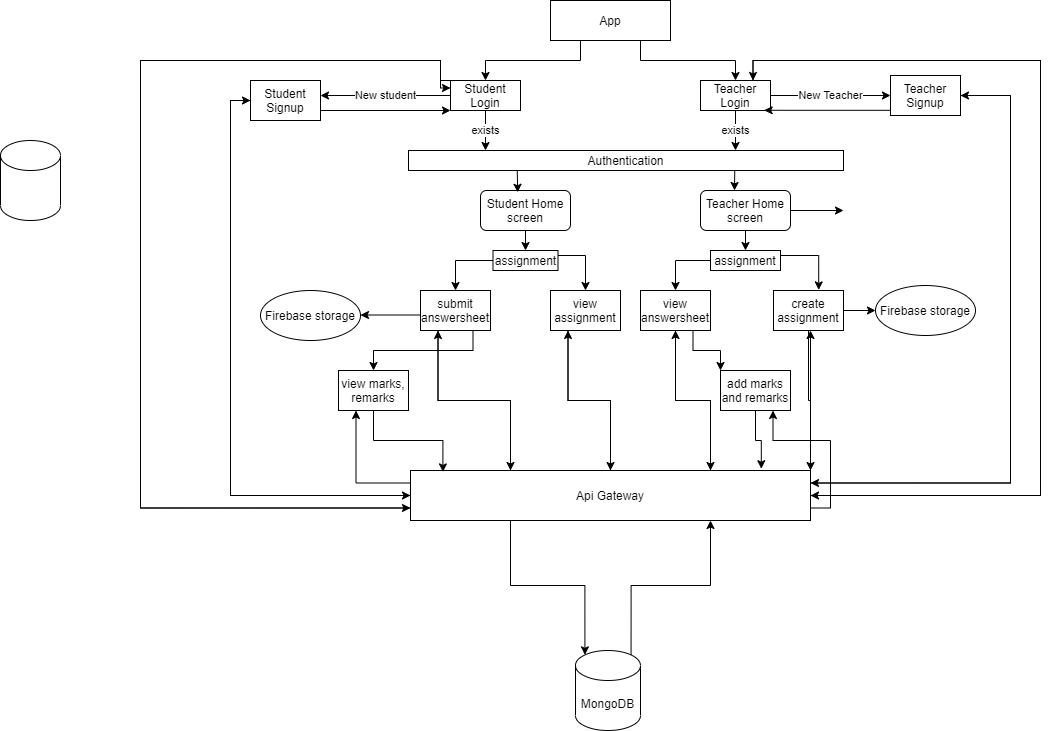

The diagram above was exported from draw.io. Its source (the exported page's mxGraphModel, read from the mxfile embedded in the PNG):
<mxGraphModel dx="1888" dy="1647" grid="1" gridSize="10" guides="1" tooltips="1" connect="1" arrows="1" fold="1" page="1" pageScale="1" pageWidth="850" pageHeight="1100" math="0" shadow="0">
  <root>
    <mxCell id="0" />
    <mxCell id="1" parent="0" />
    <mxCell id="lcJqnOGRFz5ue6Tff2Sw-20" style="edgeStyle=orthogonalEdgeStyle;rounded=0;orthogonalLoop=1;jettySize=auto;html=1;exitX=0.25;exitY=1;exitDx=0;exitDy=0;entryX=0.5;entryY=0;entryDx=0;entryDy=0;" edge="1" parent="1" source="lcJqnOGRFz5ue6Tff2Sw-1" target="lcJqnOGRFz5ue6Tff2Sw-6">
      <mxGeometry relative="1" as="geometry">
        <mxPoint x="380" as="targetPoint" />
      </mxGeometry>
    </mxCell>
    <mxCell id="lcJqnOGRFz5ue6Tff2Sw-21" style="edgeStyle=orthogonalEdgeStyle;rounded=0;orthogonalLoop=1;jettySize=auto;html=1;exitX=0.75;exitY=1;exitDx=0;exitDy=0;entryX=0.5;entryY=0;entryDx=0;entryDy=0;" edge="1" parent="1" source="lcJqnOGRFz5ue6Tff2Sw-1" target="lcJqnOGRFz5ue6Tff2Sw-7">
      <mxGeometry relative="1" as="geometry" />
    </mxCell>
    <mxCell id="lcJqnOGRFz5ue6Tff2Sw-1" value="App" style="whiteSpace=wrap;html=1;" vertex="1" parent="1">
      <mxGeometry x="350" y="-70" width="120" height="40" as="geometry" />
    </mxCell>
    <mxCell id="lcJqnOGRFz5ue6Tff2Sw-17" value="exists" style="edgeStyle=orthogonalEdgeStyle;rounded=0;orthogonalLoop=1;jettySize=auto;html=1;exitX=0.5;exitY=1;exitDx=0;exitDy=0;" edge="1" parent="1" source="lcJqnOGRFz5ue6Tff2Sw-6">
      <mxGeometry relative="1" as="geometry">
        <mxPoint x="285" y="80" as="targetPoint" />
      </mxGeometry>
    </mxCell>
    <mxCell id="lcJqnOGRFz5ue6Tff2Sw-25" value="New student" style="edgeStyle=orthogonalEdgeStyle;rounded=0;orthogonalLoop=1;jettySize=auto;html=1;exitX=0;exitY=0.5;exitDx=0;exitDy=0;" edge="1" parent="1" source="lcJqnOGRFz5ue6Tff2Sw-6">
      <mxGeometry relative="1" as="geometry">
        <mxPoint x="120" y="25" as="targetPoint" />
      </mxGeometry>
    </mxCell>
    <mxCell id="lcJqnOGRFz5ue6Tff2Sw-124" style="edgeStyle=orthogonalEdgeStyle;rounded=0;orthogonalLoop=1;jettySize=auto;html=1;exitX=0;exitY=0;exitDx=0;exitDy=0;entryX=0;entryY=0.75;entryDx=0;entryDy=0;" edge="1" parent="1" source="lcJqnOGRFz5ue6Tff2Sw-6" target="lcJqnOGRFz5ue6Tff2Sw-50">
      <mxGeometry relative="1" as="geometry">
        <mxPoint x="20" y="438" as="targetPoint" />
        <Array as="points">
          <mxPoint x="240" y="10" />
          <mxPoint x="240" y="-10" />
          <mxPoint x="-60" y="-10" />
          <mxPoint x="-60" y="438" />
        </Array>
      </mxGeometry>
    </mxCell>
    <mxCell id="lcJqnOGRFz5ue6Tff2Sw-6" value="Student Login" style="rounded=0;whiteSpace=wrap;html=1;" vertex="1" parent="1">
      <mxGeometry x="250" y="10" width="70" height="30" as="geometry" />
    </mxCell>
    <mxCell id="lcJqnOGRFz5ue6Tff2Sw-18" value="exists" style="edgeStyle=orthogonalEdgeStyle;rounded=0;orthogonalLoop=1;jettySize=auto;html=1;exitX=0.5;exitY=1;exitDx=0;exitDy=0;" edge="1" parent="1" source="lcJqnOGRFz5ue6Tff2Sw-7">
      <mxGeometry relative="1" as="geometry">
        <mxPoint x="535" y="80" as="targetPoint" />
        <Array as="points">
          <mxPoint x="535" y="60" />
        </Array>
      </mxGeometry>
    </mxCell>
    <mxCell id="lcJqnOGRFz5ue6Tff2Sw-28" value="New Teacher" style="edgeStyle=orthogonalEdgeStyle;rounded=0;orthogonalLoop=1;jettySize=auto;html=1;exitX=1;exitY=0.5;exitDx=0;exitDy=0;entryX=0;entryY=0.5;entryDx=0;entryDy=0;" edge="1" parent="1" source="lcJqnOGRFz5ue6Tff2Sw-7" target="lcJqnOGRFz5ue6Tff2Sw-27">
      <mxGeometry relative="1" as="geometry" />
    </mxCell>
    <mxCell id="lcJqnOGRFz5ue6Tff2Sw-128" style="edgeStyle=orthogonalEdgeStyle;rounded=0;orthogonalLoop=1;jettySize=auto;html=1;exitX=0.75;exitY=0;exitDx=0;exitDy=0;entryX=1;entryY=0.5;entryDx=0;entryDy=0;" edge="1" parent="1" source="lcJqnOGRFz5ue6Tff2Sw-7" target="lcJqnOGRFz5ue6Tff2Sw-50">
      <mxGeometry relative="1" as="geometry">
        <Array as="points">
          <mxPoint x="553" y="-10" />
          <mxPoint x="840" y="-10" />
          <mxPoint x="840" y="425" />
        </Array>
      </mxGeometry>
    </mxCell>
    <mxCell id="lcJqnOGRFz5ue6Tff2Sw-7" value="Teacher Login" style="rounded=0;whiteSpace=wrap;html=1;" vertex="1" parent="1">
      <mxGeometry x="500" y="10" width="70" height="30" as="geometry" />
    </mxCell>
    <mxCell id="lcJqnOGRFz5ue6Tff2Sw-30" style="edgeStyle=orthogonalEdgeStyle;rounded=0;orthogonalLoop=1;jettySize=auto;html=1;" edge="1" parent="1" source="lcJqnOGRFz5ue6Tff2Sw-19">
      <mxGeometry relative="1" as="geometry">
        <mxPoint x="250" y="40" as="targetPoint" />
        <Array as="points">
          <mxPoint x="250" y="40" />
        </Array>
      </mxGeometry>
    </mxCell>
    <mxCell id="lcJqnOGRFz5ue6Tff2Sw-122" style="edgeStyle=orthogonalEdgeStyle;rounded=0;orthogonalLoop=1;jettySize=auto;html=1;exitX=0;exitY=0.5;exitDx=0;exitDy=0;entryX=0;entryY=0.5;entryDx=0;entryDy=0;" edge="1" parent="1" source="lcJqnOGRFz5ue6Tff2Sw-19" target="lcJqnOGRFz5ue6Tff2Sw-50">
      <mxGeometry relative="1" as="geometry">
        <mxPoint x="170" y="438" as="targetPoint" />
      </mxGeometry>
    </mxCell>
    <mxCell id="lcJqnOGRFz5ue6Tff2Sw-19" value="Student Signup" style="rounded=0;whiteSpace=wrap;html=1;" vertex="1" parent="1">
      <mxGeometry x="50" y="10" width="70" height="40" as="geometry" />
    </mxCell>
    <mxCell id="lcJqnOGRFz5ue6Tff2Sw-31" style="edgeStyle=orthogonalEdgeStyle;rounded=0;orthogonalLoop=1;jettySize=auto;html=1;exitX=0;exitY=0.75;exitDx=0;exitDy=0;entryX=0.909;entryY=0.993;entryDx=0;entryDy=0;entryPerimeter=0;" edge="1" parent="1" source="lcJqnOGRFz5ue6Tff2Sw-27" target="lcJqnOGRFz5ue6Tff2Sw-7">
      <mxGeometry relative="1" as="geometry">
        <mxPoint x="570" y="35" as="targetPoint" />
        <Array as="points">
          <mxPoint x="690" y="40" />
        </Array>
      </mxGeometry>
    </mxCell>
    <mxCell id="lcJqnOGRFz5ue6Tff2Sw-126" style="edgeStyle=orthogonalEdgeStyle;rounded=0;orthogonalLoop=1;jettySize=auto;html=1;exitX=1;exitY=0.5;exitDx=0;exitDy=0;entryX=1;entryY=0.25;entryDx=0;entryDy=0;" edge="1" parent="1" source="lcJqnOGRFz5ue6Tff2Sw-27" target="lcJqnOGRFz5ue6Tff2Sw-50">
      <mxGeometry relative="1" as="geometry">
        <Array as="points">
          <mxPoint x="810" y="25" />
          <mxPoint x="810" y="413" />
        </Array>
      </mxGeometry>
    </mxCell>
    <mxCell id="lcJqnOGRFz5ue6Tff2Sw-27" value="Teacher Signup" style="rounded=0;whiteSpace=wrap;html=1;" vertex="1" parent="1">
      <mxGeometry x="690" y="5" width="70" height="40" as="geometry" />
    </mxCell>
    <mxCell id="lcJqnOGRFz5ue6Tff2Sw-60" style="edgeStyle=orthogonalEdgeStyle;rounded=0;orthogonalLoop=1;jettySize=auto;html=1;exitX=0.5;exitY=1;exitDx=0;exitDy=0;startArrow=none;" edge="1" parent="1" source="lcJqnOGRFz5ue6Tff2Sw-86">
      <mxGeometry relative="1" as="geometry">
        <mxPoint x="325" y="190" as="targetPoint" />
      </mxGeometry>
    </mxCell>
    <mxCell id="lcJqnOGRFz5ue6Tff2Sw-88" style="edgeStyle=orthogonalEdgeStyle;rounded=0;orthogonalLoop=1;jettySize=auto;html=1;exitX=0.5;exitY=1;exitDx=0;exitDy=0;entryX=0.5;entryY=0;entryDx=0;entryDy=0;" edge="1" parent="1" source="lcJqnOGRFz5ue6Tff2Sw-32" target="lcJqnOGRFz5ue6Tff2Sw-86">
      <mxGeometry relative="1" as="geometry" />
    </mxCell>
    <mxCell id="lcJqnOGRFz5ue6Tff2Sw-32" value="Student Home screen" style="rounded=1;whiteSpace=wrap;html=1;" vertex="1" parent="1">
      <mxGeometry x="280" y="120" width="90" height="40" as="geometry" />
    </mxCell>
    <mxCell id="lcJqnOGRFz5ue6Tff2Sw-74" style="edgeStyle=orthogonalEdgeStyle;rounded=0;orthogonalLoop=1;jettySize=auto;html=1;exitX=1;exitY=0.5;exitDx=0;exitDy=0;entryX=0;entryY=0.5;entryDx=0;entryDy=0;" edge="1" parent="1" source="lcJqnOGRFz5ue6Tff2Sw-33">
      <mxGeometry relative="1" as="geometry">
        <mxPoint x="643" y="140" as="targetPoint" />
      </mxGeometry>
    </mxCell>
    <mxCell id="lcJqnOGRFz5ue6Tff2Sw-81" style="edgeStyle=orthogonalEdgeStyle;rounded=0;orthogonalLoop=1;jettySize=auto;html=1;exitX=0.5;exitY=1;exitDx=0;exitDy=0;" edge="1" parent="1" source="lcJqnOGRFz5ue6Tff2Sw-33">
      <mxGeometry relative="1" as="geometry">
        <mxPoint x="545" y="180" as="targetPoint" />
      </mxGeometry>
    </mxCell>
    <mxCell id="lcJqnOGRFz5ue6Tff2Sw-33" value="Teacher Home screen" style="rounded=1;whiteSpace=wrap;html=1;" vertex="1" parent="1">
      <mxGeometry x="500" y="120" width="90" height="40" as="geometry" />
    </mxCell>
    <mxCell id="lcJqnOGRFz5ue6Tff2Sw-38" style="edgeStyle=orthogonalEdgeStyle;rounded=0;orthogonalLoop=1;jettySize=auto;html=1;exitX=0.25;exitY=1;exitDx=0;exitDy=0;entryX=0.413;entryY=0.045;entryDx=0;entryDy=0;entryPerimeter=0;" edge="1" parent="1" source="lcJqnOGRFz5ue6Tff2Sw-35" target="lcJqnOGRFz5ue6Tff2Sw-32">
      <mxGeometry relative="1" as="geometry" />
    </mxCell>
    <mxCell id="lcJqnOGRFz5ue6Tff2Sw-40" style="edgeStyle=orthogonalEdgeStyle;rounded=0;orthogonalLoop=1;jettySize=auto;html=1;exitX=0.75;exitY=1;exitDx=0;exitDy=0;" edge="1" parent="1" source="lcJqnOGRFz5ue6Tff2Sw-35">
      <mxGeometry relative="1" as="geometry">
        <mxPoint x="534" y="120" as="targetPoint" />
      </mxGeometry>
    </mxCell>
    <mxCell id="lcJqnOGRFz5ue6Tff2Sw-35" value="Authentication" style="rounded=0;whiteSpace=wrap;html=1;" vertex="1" parent="1">
      <mxGeometry x="208" y="80" width="435" height="20" as="geometry" />
    </mxCell>
    <mxCell id="lcJqnOGRFz5ue6Tff2Sw-142" style="edgeStyle=orthogonalEdgeStyle;rounded=0;orthogonalLoop=1;jettySize=auto;html=1;exitX=0.855;exitY=0;exitDx=0;exitDy=4.35;exitPerimeter=0;entryX=0.75;entryY=1;entryDx=0;entryDy=0;" edge="1" parent="1" source="lcJqnOGRFz5ue6Tff2Sw-43" target="lcJqnOGRFz5ue6Tff2Sw-50">
      <mxGeometry relative="1" as="geometry" />
    </mxCell>
    <mxCell id="lcJqnOGRFz5ue6Tff2Sw-43" value="MongoDB" style="shape=cylinder3;whiteSpace=wrap;html=1;boundedLbl=1;backgroundOutline=1;size=15;" vertex="1" parent="1">
      <mxGeometry x="375" y="580" width="65" height="80" as="geometry" />
    </mxCell>
    <mxCell id="lcJqnOGRFz5ue6Tff2Sw-49" value="" style="shape=cylinder3;whiteSpace=wrap;html=1;boundedLbl=1;backgroundOutline=1;size=15;" vertex="1" parent="1">
      <mxGeometry x="-200" y="70" width="60" height="80" as="geometry" />
    </mxCell>
    <mxCell id="lcJqnOGRFz5ue6Tff2Sw-105" style="edgeStyle=orthogonalEdgeStyle;rounded=0;orthogonalLoop=1;jettySize=auto;html=1;exitX=0.25;exitY=0;exitDx=0;exitDy=0;entryX=0.25;entryY=1;entryDx=0;entryDy=0;" edge="1" parent="1" source="lcJqnOGRFz5ue6Tff2Sw-50" target="lcJqnOGRFz5ue6Tff2Sw-76">
      <mxGeometry relative="1" as="geometry" />
    </mxCell>
    <mxCell id="lcJqnOGRFz5ue6Tff2Sw-116" style="edgeStyle=orthogonalEdgeStyle;rounded=0;orthogonalLoop=1;jettySize=auto;html=1;exitX=0.5;exitY=0;exitDx=0;exitDy=0;entryX=0.25;entryY=1;entryDx=0;entryDy=0;" edge="1" parent="1" source="lcJqnOGRFz5ue6Tff2Sw-50" target="lcJqnOGRFz5ue6Tff2Sw-71">
      <mxGeometry relative="1" as="geometry" />
    </mxCell>
    <mxCell id="lcJqnOGRFz5ue6Tff2Sw-118" style="edgeStyle=orthogonalEdgeStyle;rounded=0;orthogonalLoop=1;jettySize=auto;html=1;exitX=0.75;exitY=0;exitDx=0;exitDy=0;entryX=0.5;entryY=1;entryDx=0;entryDy=0;" edge="1" parent="1" source="lcJqnOGRFz5ue6Tff2Sw-50" target="lcJqnOGRFz5ue6Tff2Sw-77">
      <mxGeometry relative="1" as="geometry">
        <mxPoint x="470" y="260" as="targetPoint" />
      </mxGeometry>
    </mxCell>
    <mxCell id="lcJqnOGRFz5ue6Tff2Sw-121" style="edgeStyle=orthogonalEdgeStyle;rounded=0;orthogonalLoop=1;jettySize=auto;html=1;exitX=1;exitY=0;exitDx=0;exitDy=0;" edge="1" parent="1" source="lcJqnOGRFz5ue6Tff2Sw-50">
      <mxGeometry relative="1" as="geometry">
        <mxPoint x="610" y="260" as="targetPoint" />
      </mxGeometry>
    </mxCell>
    <mxCell id="lcJqnOGRFz5ue6Tff2Sw-123" style="edgeStyle=orthogonalEdgeStyle;rounded=0;orthogonalLoop=1;jettySize=auto;html=1;entryX=0;entryY=0.5;entryDx=0;entryDy=0;" edge="1" parent="1" source="lcJqnOGRFz5ue6Tff2Sw-50" target="lcJqnOGRFz5ue6Tff2Sw-19">
      <mxGeometry relative="1" as="geometry" />
    </mxCell>
    <mxCell id="lcJqnOGRFz5ue6Tff2Sw-125" style="edgeStyle=orthogonalEdgeStyle;rounded=0;orthogonalLoop=1;jettySize=auto;html=1;exitX=0;exitY=0.75;exitDx=0;exitDy=0;entryX=0;entryY=0.25;entryDx=0;entryDy=0;" edge="1" parent="1" source="lcJqnOGRFz5ue6Tff2Sw-50" target="lcJqnOGRFz5ue6Tff2Sw-6">
      <mxGeometry relative="1" as="geometry">
        <Array as="points">
          <mxPoint x="-60" y="438" />
          <mxPoint x="-60" y="-10" />
          <mxPoint x="240" y="-10" />
          <mxPoint x="240" y="18" />
        </Array>
      </mxGeometry>
    </mxCell>
    <mxCell id="lcJqnOGRFz5ue6Tff2Sw-127" style="edgeStyle=orthogonalEdgeStyle;rounded=0;orthogonalLoop=1;jettySize=auto;html=1;exitX=1;exitY=0.25;exitDx=0;exitDy=0;entryX=1;entryY=0.5;entryDx=0;entryDy=0;" edge="1" parent="1" source="lcJqnOGRFz5ue6Tff2Sw-50" target="lcJqnOGRFz5ue6Tff2Sw-27">
      <mxGeometry relative="1" as="geometry">
        <Array as="points">
          <mxPoint x="810" y="413" />
          <mxPoint x="810" y="25" />
        </Array>
      </mxGeometry>
    </mxCell>
    <mxCell id="lcJqnOGRFz5ue6Tff2Sw-129" style="edgeStyle=orthogonalEdgeStyle;rounded=0;orthogonalLoop=1;jettySize=auto;html=1;exitX=1;exitY=0.5;exitDx=0;exitDy=0;entryX=0.75;entryY=0;entryDx=0;entryDy=0;" edge="1" parent="1" source="lcJqnOGRFz5ue6Tff2Sw-50" target="lcJqnOGRFz5ue6Tff2Sw-7">
      <mxGeometry relative="1" as="geometry">
        <Array as="points">
          <mxPoint x="840" y="425" />
          <mxPoint x="840" y="-10" />
          <mxPoint x="553" y="-10" />
        </Array>
      </mxGeometry>
    </mxCell>
    <mxCell id="lcJqnOGRFz5ue6Tff2Sw-134" style="edgeStyle=orthogonalEdgeStyle;rounded=0;orthogonalLoop=1;jettySize=auto;html=1;exitX=1;exitY=0.75;exitDx=0;exitDy=0;entryX=0.75;entryY=1;entryDx=0;entryDy=0;" edge="1" parent="1" source="lcJqnOGRFz5ue6Tff2Sw-50" target="lcJqnOGRFz5ue6Tff2Sw-131">
      <mxGeometry relative="1" as="geometry" />
    </mxCell>
    <mxCell id="lcJqnOGRFz5ue6Tff2Sw-141" style="edgeStyle=orthogonalEdgeStyle;rounded=0;orthogonalLoop=1;jettySize=auto;html=1;exitX=0.25;exitY=1;exitDx=0;exitDy=0;entryX=0.145;entryY=0;entryDx=0;entryDy=4.35;entryPerimeter=0;" edge="1" parent="1" source="lcJqnOGRFz5ue6Tff2Sw-50" target="lcJqnOGRFz5ue6Tff2Sw-43">
      <mxGeometry relative="1" as="geometry" />
    </mxCell>
    <mxCell id="lcJqnOGRFz5ue6Tff2Sw-146" style="edgeStyle=orthogonalEdgeStyle;rounded=0;orthogonalLoop=1;jettySize=auto;html=1;exitX=0;exitY=0.25;exitDx=0;exitDy=0;entryX=0.25;entryY=1;entryDx=0;entryDy=0;" edge="1" parent="1" source="lcJqnOGRFz5ue6Tff2Sw-50" target="lcJqnOGRFz5ue6Tff2Sw-144">
      <mxGeometry relative="1" as="geometry" />
    </mxCell>
    <mxCell id="lcJqnOGRFz5ue6Tff2Sw-50" value="Api Gateway" style="rounded=0;whiteSpace=wrap;html=1;" vertex="1" parent="1">
      <mxGeometry x="210" y="400" width="400" height="50" as="geometry" />
    </mxCell>
    <mxCell id="lcJqnOGRFz5ue6Tff2Sw-65" style="edgeStyle=orthogonalEdgeStyle;rounded=0;orthogonalLoop=1;jettySize=auto;html=1;exitX=0;exitY=0.5;exitDx=0;exitDy=0;" edge="1" parent="1">
      <mxGeometry relative="1" as="geometry">
        <mxPoint x="160" y="244.5" as="targetPoint" />
        <mxPoint x="250" y="244.5" as="sourcePoint" />
      </mxGeometry>
    </mxCell>
    <mxCell id="lcJqnOGRFz5ue6Tff2Sw-63" value="Firebase storage" style="ellipse;whiteSpace=wrap;html=1;" vertex="1" parent="1">
      <mxGeometry x="675" y="215" width="100" height="50" as="geometry" />
    </mxCell>
    <mxCell id="lcJqnOGRFz5ue6Tff2Sw-66" value="Firebase storage" style="ellipse;whiteSpace=wrap;html=1;" vertex="1" parent="1">
      <mxGeometry x="60" y="220" width="100" height="50" as="geometry" />
    </mxCell>
    <mxCell id="lcJqnOGRFz5ue6Tff2Sw-113" style="edgeStyle=orthogonalEdgeStyle;rounded=0;orthogonalLoop=1;jettySize=auto;html=1;exitX=0.25;exitY=1;exitDx=0;exitDy=0;entryX=0.5;entryY=0;entryDx=0;entryDy=0;entryPerimeter=0;" edge="1" parent="1" source="lcJqnOGRFz5ue6Tff2Sw-71" target="lcJqnOGRFz5ue6Tff2Sw-50">
      <mxGeometry relative="1" as="geometry">
        <mxPoint x="385" y="330" as="targetPoint" />
      </mxGeometry>
    </mxCell>
    <mxCell id="lcJqnOGRFz5ue6Tff2Sw-71" value="view assignment" style="rounded=0;whiteSpace=wrap;html=1;" vertex="1" parent="1">
      <mxGeometry x="350" y="220" width="70" height="40" as="geometry" />
    </mxCell>
    <mxCell id="lcJqnOGRFz5ue6Tff2Sw-98" style="edgeStyle=orthogonalEdgeStyle;rounded=0;orthogonalLoop=1;jettySize=auto;html=1;exitX=1;exitY=0.5;exitDx=0;exitDy=0;entryX=0;entryY=0.5;entryDx=0;entryDy=0;" edge="1" parent="1" source="lcJqnOGRFz5ue6Tff2Sw-75" target="lcJqnOGRFz5ue6Tff2Sw-63">
      <mxGeometry relative="1" as="geometry" />
    </mxCell>
    <mxCell id="lcJqnOGRFz5ue6Tff2Sw-120" style="edgeStyle=orthogonalEdgeStyle;rounded=0;orthogonalLoop=1;jettySize=auto;html=1;exitX=0.5;exitY=1;exitDx=0;exitDy=0;entryX=1;entryY=0;entryDx=0;entryDy=0;" edge="1" parent="1" source="lcJqnOGRFz5ue6Tff2Sw-75" target="lcJqnOGRFz5ue6Tff2Sw-50">
      <mxGeometry relative="1" as="geometry" />
    </mxCell>
    <mxCell id="lcJqnOGRFz5ue6Tff2Sw-75" value="create assignment" style="rounded=0;whiteSpace=wrap;html=1;" vertex="1" parent="1">
      <mxGeometry x="573" y="220" width="70" height="40" as="geometry" />
    </mxCell>
    <mxCell id="lcJqnOGRFz5ue6Tff2Sw-103" style="edgeStyle=orthogonalEdgeStyle;rounded=0;orthogonalLoop=1;jettySize=auto;html=1;exitX=0.25;exitY=1;exitDx=0;exitDy=0;entryX=0.25;entryY=0;entryDx=0;entryDy=0;" edge="1" parent="1" source="lcJqnOGRFz5ue6Tff2Sw-76" target="lcJqnOGRFz5ue6Tff2Sw-50">
      <mxGeometry relative="1" as="geometry" />
    </mxCell>
    <mxCell id="lcJqnOGRFz5ue6Tff2Sw-143" style="edgeStyle=orthogonalEdgeStyle;rounded=0;orthogonalLoop=1;jettySize=auto;html=1;exitX=0.75;exitY=1;exitDx=0;exitDy=0;entryX=0.5;entryY=0;entryDx=0;entryDy=0;" edge="1" parent="1" source="lcJqnOGRFz5ue6Tff2Sw-76" target="lcJqnOGRFz5ue6Tff2Sw-144">
      <mxGeometry relative="1" as="geometry">
        <mxPoint x="250" y="280" as="targetPoint" />
      </mxGeometry>
    </mxCell>
    <mxCell id="lcJqnOGRFz5ue6Tff2Sw-76" value="submit answersheet" style="rounded=0;whiteSpace=wrap;html=1;" vertex="1" parent="1">
      <mxGeometry x="220" y="220" width="70" height="40" as="geometry" />
    </mxCell>
    <mxCell id="lcJqnOGRFz5ue6Tff2Sw-119" style="edgeStyle=orthogonalEdgeStyle;rounded=0;orthogonalLoop=1;jettySize=auto;html=1;exitX=0.5;exitY=1;exitDx=0;exitDy=0;" edge="1" parent="1" source="lcJqnOGRFz5ue6Tff2Sw-77">
      <mxGeometry relative="1" as="geometry">
        <mxPoint x="510" y="400" as="targetPoint" />
      </mxGeometry>
    </mxCell>
    <mxCell id="lcJqnOGRFz5ue6Tff2Sw-130" style="edgeStyle=orthogonalEdgeStyle;rounded=0;orthogonalLoop=1;jettySize=auto;html=1;exitX=0.75;exitY=1;exitDx=0;exitDy=0;" edge="1" parent="1" source="lcJqnOGRFz5ue6Tff2Sw-77">
      <mxGeometry relative="1" as="geometry">
        <mxPoint x="520" y="300" as="targetPoint" />
      </mxGeometry>
    </mxCell>
    <mxCell id="lcJqnOGRFz5ue6Tff2Sw-77" value="view answersheet" style="rounded=0;whiteSpace=wrap;html=1;" vertex="1" parent="1">
      <mxGeometry x="440" y="220" width="70" height="40" as="geometry" />
    </mxCell>
    <mxCell id="lcJqnOGRFz5ue6Tff2Sw-84" style="edgeStyle=orthogonalEdgeStyle;rounded=0;orthogonalLoop=1;jettySize=auto;html=1;exitX=1;exitY=0.25;exitDx=0;exitDy=0;entryX=0.646;entryY=-0.015;entryDx=0;entryDy=0;entryPerimeter=0;" edge="1" parent="1" source="lcJqnOGRFz5ue6Tff2Sw-79" target="lcJqnOGRFz5ue6Tff2Sw-75">
      <mxGeometry relative="1" as="geometry" />
    </mxCell>
    <mxCell id="lcJqnOGRFz5ue6Tff2Sw-95" style="edgeStyle=orthogonalEdgeStyle;rounded=0;orthogonalLoop=1;jettySize=auto;html=1;exitX=0;exitY=0.5;exitDx=0;exitDy=0;entryX=0.5;entryY=0;entryDx=0;entryDy=0;" edge="1" parent="1" source="lcJqnOGRFz5ue6Tff2Sw-79" target="lcJqnOGRFz5ue6Tff2Sw-77">
      <mxGeometry relative="1" as="geometry" />
    </mxCell>
    <mxCell id="lcJqnOGRFz5ue6Tff2Sw-79" value="assignment" style="rounded=0;whiteSpace=wrap;html=1;" vertex="1" parent="1">
      <mxGeometry x="510" y="180" width="70" height="20" as="geometry" />
    </mxCell>
    <mxCell id="lcJqnOGRFz5ue6Tff2Sw-91" style="edgeStyle=orthogonalEdgeStyle;rounded=0;orthogonalLoop=1;jettySize=auto;html=1;exitX=0;exitY=0.5;exitDx=0;exitDy=0;entryX=0.5;entryY=0;entryDx=0;entryDy=0;" edge="1" parent="1" source="lcJqnOGRFz5ue6Tff2Sw-86" target="lcJqnOGRFz5ue6Tff2Sw-76">
      <mxGeometry relative="1" as="geometry" />
    </mxCell>
    <mxCell id="lcJqnOGRFz5ue6Tff2Sw-92" style="edgeStyle=orthogonalEdgeStyle;rounded=0;orthogonalLoop=1;jettySize=auto;html=1;exitX=1;exitY=0.25;exitDx=0;exitDy=0;" edge="1" parent="1" source="lcJqnOGRFz5ue6Tff2Sw-86" target="lcJqnOGRFz5ue6Tff2Sw-71">
      <mxGeometry relative="1" as="geometry" />
    </mxCell>
    <mxCell id="lcJqnOGRFz5ue6Tff2Sw-86" value="assignment" style="rounded=0;whiteSpace=wrap;html=1;" vertex="1" parent="1">
      <mxGeometry x="292.5" y="180" width="65" height="20" as="geometry" />
    </mxCell>
    <mxCell id="lcJqnOGRFz5ue6Tff2Sw-133" style="edgeStyle=orthogonalEdgeStyle;rounded=0;orthogonalLoop=1;jettySize=auto;html=1;exitX=0.5;exitY=1;exitDx=0;exitDy=0;entryX=0.877;entryY=-0.036;entryDx=0;entryDy=0;entryPerimeter=0;" edge="1" parent="1" source="lcJqnOGRFz5ue6Tff2Sw-131" target="lcJqnOGRFz5ue6Tff2Sw-50">
      <mxGeometry relative="1" as="geometry" />
    </mxCell>
    <mxCell id="lcJqnOGRFz5ue6Tff2Sw-131" value="add marks and remarks" style="rounded=0;whiteSpace=wrap;html=1;" vertex="1" parent="1">
      <mxGeometry x="520" y="300" width="70" height="40" as="geometry" />
    </mxCell>
    <mxCell id="lcJqnOGRFz5ue6Tff2Sw-145" style="edgeStyle=orthogonalEdgeStyle;rounded=0;orthogonalLoop=1;jettySize=auto;html=1;exitX=0.5;exitY=1;exitDx=0;exitDy=0;entryX=0.081;entryY=0.028;entryDx=0;entryDy=0;entryPerimeter=0;" edge="1" parent="1" source="lcJqnOGRFz5ue6Tff2Sw-144" target="lcJqnOGRFz5ue6Tff2Sw-50">
      <mxGeometry relative="1" as="geometry" />
    </mxCell>
    <mxCell id="lcJqnOGRFz5ue6Tff2Sw-144" value="view marks, remarks" style="rounded=0;whiteSpace=wrap;html=1;" vertex="1" parent="1">
      <mxGeometry x="138" y="300" width="70" height="40" as="geometry" />
    </mxCell>
  </root>
</mxGraphModel>